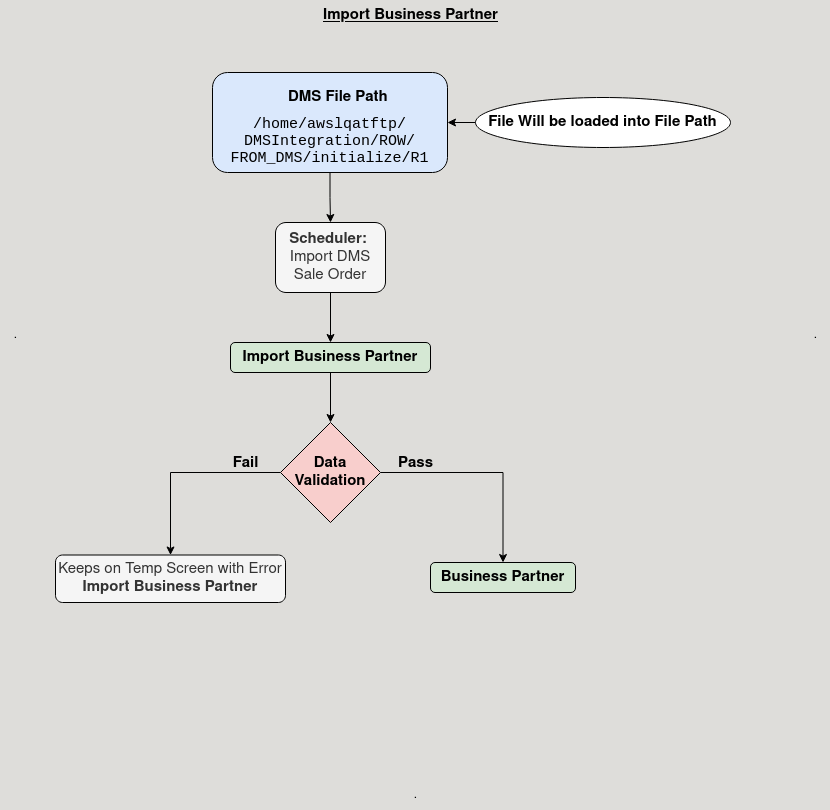

The diagram above was exported from draw.io. Its source (the exported page's mxGraphModel, read from the mxfile embedded in the PNG):
<mxGraphModel dx="1004" dy="617" grid="1" gridSize="10" guides="1" tooltips="1" connect="1" arrows="1" fold="1" page="1" pageScale="1" pageWidth="850" pageHeight="1100" background="#DEDDDA" math="0" shadow="0">
  <root>
    <mxCell id="0" />
    <mxCell id="1" parent="0" />
    <mxCell id="UmRryL8H4rhxYs5Lilnz-16" style="edgeStyle=orthogonalEdgeStyle;rounded=0;orthogonalLoop=1;jettySize=auto;html=1;exitX=0.5;exitY=1;exitDx=0;exitDy=0;entryX=0.5;entryY=0;entryDx=0;entryDy=0;" edge="1" parent="1" source="UmRryL8H4rhxYs5Lilnz-3" target="UmRryL8H4rhxYs5Lilnz-4">
      <mxGeometry relative="1" as="geometry" />
    </mxCell>
    <mxCell id="UmRryL8H4rhxYs5Lilnz-3" value="&amp;nbsp; &lt;br&gt;&lt;div align=&quot;center&quot;&gt;&lt;b&gt;&amp;nbsp;&amp;nbsp;&amp;nbsp; DMS File Path&lt;/b&gt;&lt;br&gt;&lt;/div&gt;&#09;&#09;&lt;p style=&quot;font-weight: normal; line-height: 100%; margin-top: 0.2cm; margin-bottom: 0.2cm; text-decoration: none;&quot; align=&quot;center&quot;&gt;&lt;font face=&quot;arial, sans-serif&quot;&gt;&lt;font&gt;&lt;code class=&quot;western&quot;&gt;/home/awslqatftp/DMSIntegration/ROW/FROM_DMS/initialize/R1&lt;/code&gt;&lt;/font&gt;&lt;/font&gt;&lt;/p&gt;&lt;div align=&quot;center&quot;&gt;&lt;style type=&quot;text/css&quot;&gt;p { line-height: 115%; margin-bottom: 0.25cm; background: transparent }code.western { font-family: &quot;Liberation Mono&quot;, monospace }code.cjk { font-family: &quot;Noto Sans Mono CJK SC&quot;, monospace }code.ctl { font-family: &quot;Liberation Mono&quot;, monospace }&lt;/style&gt;&lt;/div&gt;" style="rounded=1;whiteSpace=wrap;html=1;fontSize=15;fillColor=#dae8fc;strokeColor=default;" vertex="1" parent="1">
      <mxGeometry x="227" y="90" width="235" height="100" as="geometry" />
    </mxCell>
    <mxCell id="UmRryL8H4rhxYs5Lilnz-17" style="edgeStyle=orthogonalEdgeStyle;rounded=0;orthogonalLoop=1;jettySize=auto;html=1;exitX=0.5;exitY=1;exitDx=0;exitDy=0;entryX=0.5;entryY=0;entryDx=0;entryDy=0;" edge="1" parent="1" source="UmRryL8H4rhxYs5Lilnz-4" target="UmRryL8H4rhxYs5Lilnz-5">
      <mxGeometry relative="1" as="geometry" />
    </mxCell>
    <mxCell id="UmRryL8H4rhxYs5Lilnz-4" value="&lt;b&gt;Scheduler:&amp;nbsp; &lt;/b&gt;Import DMS Sale Order" style="rounded=1;whiteSpace=wrap;html=1;fontSize=15;fillColor=#f5f5f5;fontColor=#333333;strokeColor=default;" vertex="1" parent="1">
      <mxGeometry x="290" y="240" width="110" height="70" as="geometry" />
    </mxCell>
    <mxCell id="UmRryL8H4rhxYs5Lilnz-18" style="edgeStyle=orthogonalEdgeStyle;rounded=0;orthogonalLoop=1;jettySize=auto;html=1;exitX=0.5;exitY=1;exitDx=0;exitDy=0;entryX=0.5;entryY=0;entryDx=0;entryDy=0;" edge="1" parent="1" source="UmRryL8H4rhxYs5Lilnz-5" target="UmRryL8H4rhxYs5Lilnz-6">
      <mxGeometry relative="1" as="geometry" />
    </mxCell>
    <mxCell id="UmRryL8H4rhxYs5Lilnz-5" value="&lt;b&gt;Import Business Partner&lt;br&gt;&lt;/b&gt;" style="rounded=1;whiteSpace=wrap;html=1;fontSize=15;fillColor=#d5e8d4;strokeColor=default;" vertex="1" parent="1">
      <mxGeometry x="245" y="360" width="200" height="30" as="geometry" />
    </mxCell>
    <mxCell id="UmRryL8H4rhxYs5Lilnz-13" style="edgeStyle=orthogonalEdgeStyle;rounded=0;orthogonalLoop=1;jettySize=auto;html=1;exitX=1;exitY=0.5;exitDx=0;exitDy=0;entryX=0.5;entryY=0;entryDx=0;entryDy=0;" edge="1" parent="1" source="UmRryL8H4rhxYs5Lilnz-6" target="UmRryL8H4rhxYs5Lilnz-9">
      <mxGeometry relative="1" as="geometry" />
    </mxCell>
    <mxCell id="UmRryL8H4rhxYs5Lilnz-14" style="edgeStyle=orthogonalEdgeStyle;rounded=0;orthogonalLoop=1;jettySize=auto;html=1;exitX=0;exitY=0.5;exitDx=0;exitDy=0;entryX=0.5;entryY=0;entryDx=0;entryDy=0;" edge="1" parent="1" source="UmRryL8H4rhxYs5Lilnz-6" target="UmRryL8H4rhxYs5Lilnz-10">
      <mxGeometry relative="1" as="geometry" />
    </mxCell>
    <mxCell id="UmRryL8H4rhxYs5Lilnz-6" value="&lt;b&gt;Data Validation&lt;br&gt;&lt;/b&gt;" style="rhombus;whiteSpace=wrap;html=1;fontSize=15;fillColor=#f8cecc;strokeColor=default;" vertex="1" parent="1">
      <mxGeometry x="295" y="440" width="100" height="100" as="geometry" />
    </mxCell>
    <mxCell id="UmRryL8H4rhxYs5Lilnz-7" value="&lt;b&gt;Pass&lt;/b&gt;" style="text;html=1;align=center;verticalAlign=middle;resizable=0;points=[];autosize=1;strokeColor=none;fillColor=none;fontSize=15;" vertex="1" parent="1">
      <mxGeometry x="400" y="466" width="60" height="30" as="geometry" />
    </mxCell>
    <mxCell id="UmRryL8H4rhxYs5Lilnz-8" value="&lt;b&gt;Fail&lt;/b&gt;" style="text;html=1;align=center;verticalAlign=middle;resizable=0;points=[];autosize=1;strokeColor=none;fillColor=none;fontSize=15;" vertex="1" parent="1">
      <mxGeometry x="235" y="466" width="50" height="30" as="geometry" />
    </mxCell>
    <mxCell id="UmRryL8H4rhxYs5Lilnz-9" value="&lt;b&gt;Business Partner&lt;br&gt;&lt;/b&gt;" style="rounded=1;whiteSpace=wrap;html=1;fontSize=15;fillColor=#d5e8d4;strokeColor=default;" vertex="1" parent="1">
      <mxGeometry x="445" y="580" width="145" height="30" as="geometry" />
    </mxCell>
    <mxCell id="UmRryL8H4rhxYs5Lilnz-10" value="&lt;div&gt;Keeps on Temp Screen with Error&lt;br&gt;&lt;/div&gt;&lt;div&gt;&lt;b&gt;Import Business Partner&lt;/b&gt;&lt;br&gt;&lt;/div&gt;" style="rounded=1;whiteSpace=wrap;html=1;fontSize=15;fillColor=#f5f5f5;fontColor=#333333;strokeColor=default;" vertex="1" parent="1">
      <mxGeometry x="70" y="572.5" width="230" height="47.5" as="geometry" />
    </mxCell>
    <mxCell id="UmRryL8H4rhxYs5Lilnz-15" style="edgeStyle=orthogonalEdgeStyle;rounded=0;orthogonalLoop=1;jettySize=auto;html=1;exitX=0;exitY=0.5;exitDx=0;exitDy=0;entryX=1;entryY=0.5;entryDx=0;entryDy=0;" edge="1" parent="1" source="UmRryL8H4rhxYs5Lilnz-12" target="UmRryL8H4rhxYs5Lilnz-3">
      <mxGeometry relative="1" as="geometry" />
    </mxCell>
    <mxCell id="UmRryL8H4rhxYs5Lilnz-12" value="&lt;b&gt;File Will be loaded into File Path&lt;br&gt;&lt;/b&gt;" style="ellipse;whiteSpace=wrap;html=1;fontSize=15;strokeColor=default;" vertex="1" parent="1">
      <mxGeometry x="490" y="115" width="255" height="50" as="geometry" />
    </mxCell>
    <mxCell id="UmRryL8H4rhxYs5Lilnz-19" value="." style="text;html=1;align=center;verticalAlign=middle;resizable=0;points=[];autosize=1;strokeColor=none;fillColor=none;" vertex="1" parent="1">
      <mxGeometry x="815" y="338" width="30" height="30" as="geometry" />
    </mxCell>
    <mxCell id="UmRryL8H4rhxYs5Lilnz-20" value="." style="text;html=1;align=center;verticalAlign=middle;resizable=0;points=[];autosize=1;strokeColor=none;fillColor=none;" vertex="1" parent="1">
      <mxGeometry x="15" y="338" width="30" height="30" as="geometry" />
    </mxCell>
    <mxCell id="UmRryL8H4rhxYs5Lilnz-21" value="." style="text;html=1;align=center;verticalAlign=middle;resizable=0;points=[];autosize=1;strokeColor=none;fillColor=none;" vertex="1" parent="1">
      <mxGeometry x="415" y="798" width="30" height="30" as="geometry" />
    </mxCell>
    <mxCell id="UmRryL8H4rhxYs5Lilnz-22" value="&lt;font style=&quot;font-size: 15px;&quot;&gt;&lt;b&gt;&lt;u&gt;Import Business Partner&lt;/u&gt;&lt;/b&gt;&lt;br&gt;&lt;/font&gt;" style="text;html=1;align=center;verticalAlign=middle;resizable=0;points=[];autosize=1;strokeColor=none;fillColor=none;" vertex="1" parent="1">
      <mxGeometry x="325" y="18" width="200" height="30" as="geometry" />
    </mxCell>
  </root>
</mxGraphModel>